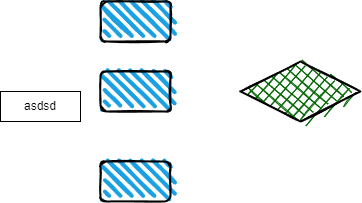

The diagram above was exported from draw.io. Its source (the exported page's mxGraphModel, read from the mxfile embedded in the PNG):
<mxGraphModel dx="1412" dy="786" grid="1" gridSize="10" guides="1" tooltips="1" connect="1" arrows="1" fold="1" page="1" pageScale="1" pageWidth="1200" pageHeight="1600" math="0" shadow="0">
  <root>
    <mxCell id="0" />
    <mxCell id="1" parent="0" />
    <mxCell id="OZktiRkbZ6lfZAeD1Vac-1" value="asdsd" style="rounded=0;whiteSpace=wrap;html=1;" vertex="1" parent="1">
      <mxGeometry x="20" y="140" width="80" height="30" as="geometry" />
    </mxCell>
    <mxCell id="OZktiRkbZ6lfZAeD1Vac-6" value="" style="rounded=1;whiteSpace=wrap;html=1;strokeWidth=2;fillWeight=4;hachureGap=8;hachureAngle=45;fillColor=#1ba1e2;sketch=1;" vertex="1" parent="1">
      <mxGeometry x="120" y="50" width="70" height="40" as="geometry" />
    </mxCell>
    <mxCell id="OZktiRkbZ6lfZAeD1Vac-7" value="" style="rounded=1;whiteSpace=wrap;html=1;strokeWidth=2;fillWeight=4;hachureGap=8;hachureAngle=45;fillColor=#1ba1e2;sketch=1;" vertex="1" parent="1">
      <mxGeometry x="120" y="120" width="70" height="40" as="geometry" />
    </mxCell>
    <mxCell id="OZktiRkbZ6lfZAeD1Vac-8" value="" style="rounded=1;whiteSpace=wrap;html=1;strokeWidth=2;fillWeight=4;hachureGap=8;hachureAngle=45;fillColor=#1ba1e2;sketch=1;" vertex="1" parent="1">
      <mxGeometry x="120" y="210" width="70" height="40" as="geometry" />
    </mxCell>
    <mxCell id="OZktiRkbZ6lfZAeD1Vac-9" value="" style="rhombus;whiteSpace=wrap;html=1;strokeWidth=2;fillWeight=-1;hachureGap=8;fillStyle=cross-hatch;fillColor=#006600;sketch=1;" vertex="1" parent="1">
      <mxGeometry x="260" y="110" width="120" height="60" as="geometry" />
    </mxCell>
  </root>
</mxGraphModel>